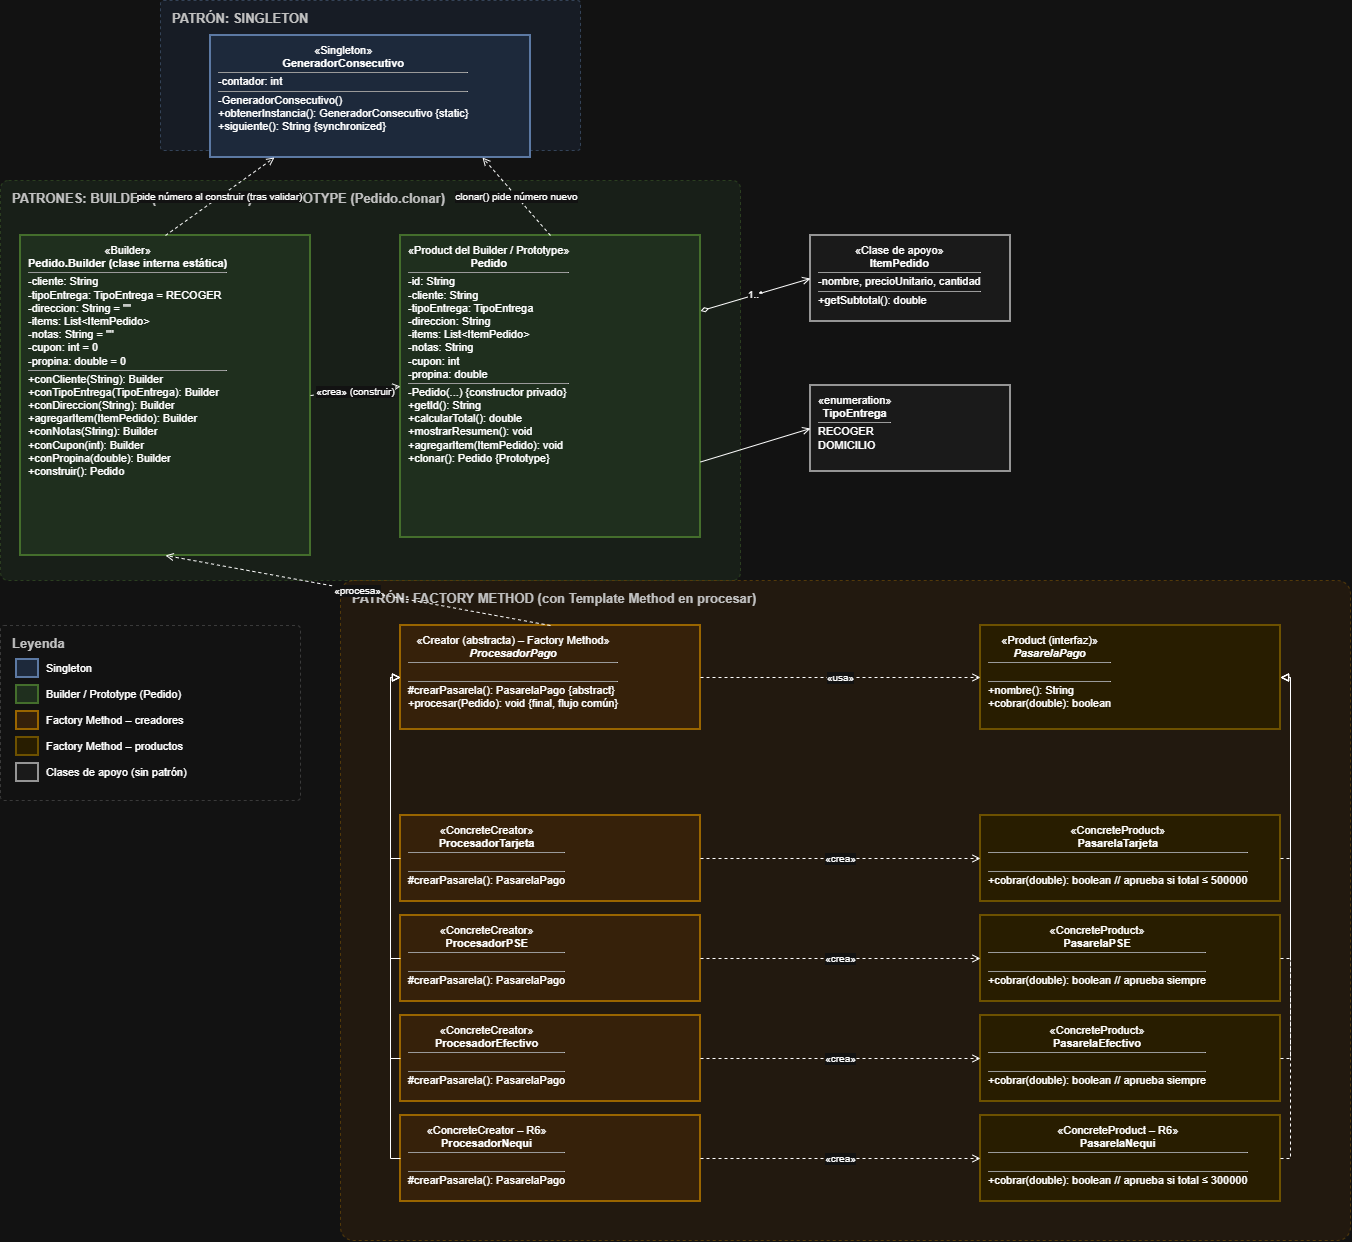

The diagram above was exported from draw.io. Its source (the exported page's mxGraphModel, read from the mxfile embedded in the PNG):
<mxGraphModel dx="2323" dy="1282" grid="1" gridSize="10" guides="1" tooltips="1" connect="1" arrows="1" fold="1" page="0" pageScale="1" pageWidth="850" pageHeight="1100" math="0" shadow="0">
  <root>
    <mxCell id="0" />
    <mxCell id="1" parent="0" />
    <mxCell id="c2" parent="1" style="rounded=1;arcSize=2;dashed=1;fillColor=#dae8fc;strokeColor=#6c8ebf;opacity=45;verticalAlign=top;align=left;spacingLeft=10;spacingTop=4;fontStyle=1;fontSize=13;fontColor=#333333;" value="PATRÓN: SINGLETON" vertex="1">
      <mxGeometry height="150" width="420" x="180" y="15" as="geometry" />
    </mxCell>
    <mxCell id="c3" parent="1" style="rounded=1;arcSize=2;dashed=1;fillColor=#d5e8d4;strokeColor=#82b366;opacity=45;verticalAlign=top;align=left;spacingLeft=10;spacingTop=4;fontStyle=1;fontSize=13;fontColor=#333333;" value="PATRONES: BUILDER (Pedido.Builder) + PROTOTYPE (Pedido.clonar)" vertex="1">
      <mxGeometry height="400" width="740" x="20" y="195" as="geometry" />
    </mxCell>
    <mxCell id="c4" parent="1" style="rounded=1;arcSize=2;dashed=1;fillColor=#ffe6cc;strokeColor=#d79b00;opacity=45;verticalAlign=top;align=left;spacingLeft=10;spacingTop=4;fontStyle=1;fontSize=13;fontColor=#333333;" value="PATRÓN: FACTORY METHOD (con Template Method en procesar)" vertex="1">
      <mxGeometry height="660" width="1010" x="360" y="595" as="geometry" />
    </mxCell>
    <mxCell id="c5" parent="1" style="whiteSpace=wrap;html=1;align=left;verticalAlign=top;spacingLeft=6;spacingTop=2;fontSize=11;fillColor=#dae8fc;strokeColor=#6c8ebf;strokeWidth=2;" value="&lt;div style=&quot;text-align:center&quot;&gt;&lt;font style=&quot;font-size:11px&quot;&gt;«Singleton»&lt;/font&gt;&lt;br&gt;&lt;b&gt;GeneradorConsecutivo&lt;/b&gt;&lt;/div&gt;&lt;hr size=&quot;1&quot; style=&quot;margin:2px 0&quot;&gt;-contador: int&lt;hr size=&quot;1&quot; style=&quot;margin:2px 0&quot;&gt;-GeneradorConsecutivo()&lt;br&gt;+obtenerInstancia(): GeneradorConsecutivo {static}&lt;br&gt;+siguiente(): String {synchronized}" vertex="1">
      <mxGeometry height="122" width="320" x="230" y="50" as="geometry" />
    </mxCell>
    <mxCell id="c6" parent="1" style="whiteSpace=wrap;html=1;align=left;verticalAlign=top;spacingLeft=6;spacingTop=2;fontSize=11;fillColor=#d5e8d4;strokeColor=#82b366;strokeWidth=2;" value="&lt;div style=&quot;text-align:center&quot;&gt;&lt;font style=&quot;font-size:11px&quot;&gt;«Builder»&lt;/font&gt;&lt;br&gt;&lt;b&gt;Pedido.Builder  (clase interna estática)&lt;/b&gt;&lt;/div&gt;&lt;hr size=&quot;1&quot; style=&quot;margin:2px 0&quot;&gt;-cliente: String&lt;br&gt;-tipoEntrega: TipoEntrega = RECOGER&lt;br&gt;-direccion: String = &quot;&quot;&lt;br&gt;-items: List&amp;lt;ItemPedido&amp;gt;&lt;br&gt;-notas: String = &quot;&quot;&lt;br&gt;-cupon: int = 0&lt;br&gt;-propina: double = 0&lt;hr size=&quot;1&quot; style=&quot;margin:2px 0&quot;&gt;+conCliente(String): Builder&lt;br&gt;+conTipoEntrega(TipoEntrega): Builder&lt;br&gt;+conDireccion(String): Builder&lt;br&gt;+agregarItem(ItemPedido): Builder&lt;br&gt;+conNotas(String): Builder&lt;br&gt;+conCupon(int): Builder&lt;br&gt;+conPropina(double): Builder&lt;br&gt;+construir(): Pedido" vertex="1">
      <mxGeometry height="320" width="290" x="40" y="250" as="geometry" />
    </mxCell>
    <mxCell id="c7" parent="1" style="whiteSpace=wrap;html=1;align=left;verticalAlign=top;spacingLeft=6;spacingTop=2;fontSize=11;fillColor=#d5e8d4;strokeColor=#82b366;strokeWidth=2;" value="&lt;div style=&quot;text-align:center&quot;&gt;&lt;font style=&quot;font-size:11px&quot;&gt;«Product del Builder / Prototype»&lt;/font&gt;&lt;br&gt;&lt;b&gt;Pedido&lt;/b&gt;&lt;/div&gt;&lt;hr size=&quot;1&quot; style=&quot;margin:2px 0&quot;&gt;-id: String&lt;br&gt;-cliente: String&lt;br&gt;-tipoEntrega: TipoEntrega&lt;br&gt;-direccion: String&lt;br&gt;-items: List&amp;lt;ItemPedido&amp;gt;&lt;br&gt;-notas: String&lt;br&gt;-cupon: int&lt;br&gt;-propina: double&lt;hr size=&quot;1&quot; style=&quot;margin:2px 0&quot;&gt;-Pedido(...)  {constructor privado}&lt;br&gt;+getId(): String&lt;br&gt;+calcularTotal(): double&lt;br&gt;+mostrarResumen(): void&lt;br&gt;+agregarItem(ItemPedido): void&lt;br&gt;+clonar(): Pedido  {Prototype}" vertex="1">
      <mxGeometry height="302" width="300" x="420" y="250" as="geometry" />
    </mxCell>
    <mxCell id="c8" parent="1" style="whiteSpace=wrap;html=1;align=left;verticalAlign=top;spacingLeft=6;spacingTop=2;fontSize=11;fillColor=#f5f5f5;strokeColor=#666666;strokeWidth=2;" value="&lt;div style=&quot;text-align:center&quot;&gt;&lt;font style=&quot;font-size:11px&quot;&gt;«Clase de apoyo»&lt;/font&gt;&lt;br&gt;&lt;b&gt;ItemPedido&lt;/b&gt;&lt;/div&gt;&lt;hr size=&quot;1&quot; style=&quot;margin:2px 0&quot;&gt;-nombre, precioUnitario, cantidad&lt;hr size=&quot;1&quot; style=&quot;margin:2px 0&quot;&gt;+getSubtotal(): double" vertex="1">
      <mxGeometry height="86" width="200" x="830" y="250" as="geometry" />
    </mxCell>
    <mxCell id="c9" parent="1" style="whiteSpace=wrap;html=1;align=left;verticalAlign=top;spacingLeft=6;spacingTop=2;fontSize=11;fillColor=#f5f5f5;strokeColor=#666666;strokeWidth=2;" value="&lt;div style=&quot;text-align:center&quot;&gt;&lt;font style=&quot;font-size:11px&quot;&gt;«enumeration»&lt;/font&gt;&lt;br&gt;&lt;b&gt;TipoEntrega&lt;/b&gt;&lt;/div&gt;&lt;hr size=&quot;1&quot; style=&quot;margin:2px 0&quot;&gt;RECOGER&lt;br&gt;DOMICILIO" vertex="1">
      <mxGeometry height="86" width="200" x="830" y="400" as="geometry" />
    </mxCell>
    <mxCell id="c11" parent="1" style="whiteSpace=wrap;html=1;align=left;verticalAlign=top;spacingLeft=6;spacingTop=2;fontSize=11;fillColor=#ffe6cc;strokeColor=#d79b00;strokeWidth=2;" value="&lt;div style=&quot;text-align:center&quot;&gt;&lt;font style=&quot;font-size:11px&quot;&gt;«Creator (abstracta) – Factory Method»&lt;/font&gt;&lt;br&gt;&lt;b&gt;&lt;i&gt;ProcesadorPago&lt;/i&gt;&lt;/b&gt;&lt;/div&gt;&lt;hr size=&quot;1&quot; style=&quot;margin:2px 0&quot;&gt;&amp;nbsp;&lt;hr size=&quot;1&quot; style=&quot;margin:2px 0&quot;&gt;#crearPasarela(): PasarelaPago {abstract}&lt;br&gt;+procesar(Pedido): void {final, flujo común}" vertex="1">
      <mxGeometry height="104" width="300" x="420" y="640" as="geometry" />
    </mxCell>
    <mxCell id="c12" parent="1" style="whiteSpace=wrap;html=1;align=left;verticalAlign=top;spacingLeft=6;spacingTop=2;fontSize=11;fillColor=#fff2cc;strokeColor=#d6b656;strokeWidth=2;" value="&lt;div style=&quot;text-align:center&quot;&gt;&lt;font style=&quot;font-size:11px&quot;&gt;«Product (interfaz)»&lt;/font&gt;&lt;br&gt;&lt;b&gt;&lt;i&gt;PasarelaPago&lt;/i&gt;&lt;/b&gt;&lt;/div&gt;&lt;hr size=&quot;1&quot; style=&quot;margin:2px 0&quot;&gt;&amp;nbsp;&lt;hr size=&quot;1&quot; style=&quot;margin:2px 0&quot;&gt;+nombre(): String&lt;br&gt;+cobrar(double): boolean" vertex="1">
      <mxGeometry height="104" width="300" x="1000" y="640" as="geometry" />
    </mxCell>
    <mxCell id="c13" parent="1" style="whiteSpace=wrap;html=1;align=left;verticalAlign=top;spacingLeft=6;spacingTop=2;fontSize=11;fillColor=#ffe6cc;strokeColor=#d79b00;strokeWidth=2;" value="&lt;div style=&quot;text-align:center&quot;&gt;&lt;font style=&quot;font-size:11px&quot;&gt;«ConcreteCreator»&lt;/font&gt;&lt;br&gt;&lt;b&gt;ProcesadorTarjeta&lt;/b&gt;&lt;/div&gt;&lt;hr size=&quot;1&quot; style=&quot;margin:2px 0&quot;&gt;&amp;nbsp;&lt;hr size=&quot;1&quot; style=&quot;margin:2px 0&quot;&gt;#crearPasarela(): PasarelaPago" vertex="1">
      <mxGeometry height="86" width="300" x="420" y="830" as="geometry" />
    </mxCell>
    <mxCell id="c14" parent="1" style="whiteSpace=wrap;html=1;align=left;verticalAlign=top;spacingLeft=6;spacingTop=2;fontSize=11;fillColor=#fff2cc;strokeColor=#d6b656;strokeWidth=2;" value="&lt;div style=&quot;text-align:center&quot;&gt;&lt;font style=&quot;font-size:11px&quot;&gt;«ConcreteProduct»&lt;/font&gt;&lt;br&gt;&lt;b&gt;PasarelaTarjeta&lt;/b&gt;&lt;/div&gt;&lt;hr size=&quot;1&quot; style=&quot;margin:2px 0&quot;&gt;&amp;nbsp;&lt;hr size=&quot;1&quot; style=&quot;margin:2px 0&quot;&gt;+cobrar(double): boolean  // aprueba si total ≤ 500000" vertex="1">
      <mxGeometry height="86" width="300" x="1000" y="830" as="geometry" />
    </mxCell>
    <mxCell id="c15" parent="1" style="whiteSpace=wrap;html=1;align=left;verticalAlign=top;spacingLeft=6;spacingTop=2;fontSize=11;fillColor=#ffe6cc;strokeColor=#d79b00;strokeWidth=2;" value="&lt;div style=&quot;text-align:center&quot;&gt;&lt;font style=&quot;font-size:11px&quot;&gt;«ConcreteCreator»&lt;/font&gt;&lt;br&gt;&lt;b&gt;ProcesadorPSE&lt;/b&gt;&lt;/div&gt;&lt;hr size=&quot;1&quot; style=&quot;margin:2px 0&quot;&gt;&amp;nbsp;&lt;hr size=&quot;1&quot; style=&quot;margin:2px 0&quot;&gt;#crearPasarela(): PasarelaPago" vertex="1">
      <mxGeometry height="86" width="300" x="420" y="930" as="geometry" />
    </mxCell>
    <mxCell id="c16" parent="1" style="whiteSpace=wrap;html=1;align=left;verticalAlign=top;spacingLeft=6;spacingTop=2;fontSize=11;fillColor=#fff2cc;strokeColor=#d6b656;strokeWidth=2;" value="&lt;div style=&quot;text-align:center&quot;&gt;&lt;font style=&quot;font-size:11px&quot;&gt;«ConcreteProduct»&lt;/font&gt;&lt;br&gt;&lt;b&gt;PasarelaPSE&lt;/b&gt;&lt;/div&gt;&lt;hr size=&quot;1&quot; style=&quot;margin:2px 0&quot;&gt;&amp;nbsp;&lt;hr size=&quot;1&quot; style=&quot;margin:2px 0&quot;&gt;+cobrar(double): boolean  // aprueba siempre" vertex="1">
      <mxGeometry height="86" width="300" x="1000" y="930" as="geometry" />
    </mxCell>
    <mxCell id="c17" parent="1" style="whiteSpace=wrap;html=1;align=left;verticalAlign=top;spacingLeft=6;spacingTop=2;fontSize=11;fillColor=#ffe6cc;strokeColor=#d79b00;strokeWidth=2;" value="&lt;div style=&quot;text-align:center&quot;&gt;&lt;font style=&quot;font-size:11px&quot;&gt;«ConcreteCreator»&lt;/font&gt;&lt;br&gt;&lt;b&gt;ProcesadorEfectivo&lt;/b&gt;&lt;/div&gt;&lt;hr size=&quot;1&quot; style=&quot;margin:2px 0&quot;&gt;&amp;nbsp;&lt;hr size=&quot;1&quot; style=&quot;margin:2px 0&quot;&gt;#crearPasarela(): PasarelaPago" vertex="1">
      <mxGeometry height="86" width="300" x="420" y="1030" as="geometry" />
    </mxCell>
    <mxCell id="c18" parent="1" style="whiteSpace=wrap;html=1;align=left;verticalAlign=top;spacingLeft=6;spacingTop=2;fontSize=11;fillColor=#fff2cc;strokeColor=#d6b656;strokeWidth=2;" value="&lt;div style=&quot;text-align:center&quot;&gt;&lt;font style=&quot;font-size:11px&quot;&gt;«ConcreteProduct»&lt;/font&gt;&lt;br&gt;&lt;b&gt;PasarelaEfectivo&lt;/b&gt;&lt;/div&gt;&lt;hr size=&quot;1&quot; style=&quot;margin:2px 0&quot;&gt;&amp;nbsp;&lt;hr size=&quot;1&quot; style=&quot;margin:2px 0&quot;&gt;+cobrar(double): boolean  // aprueba siempre" vertex="1">
      <mxGeometry height="86" width="300" x="1000" y="1030" as="geometry" />
    </mxCell>
    <mxCell id="c19" parent="1" style="whiteSpace=wrap;html=1;align=left;verticalAlign=top;spacingLeft=6;spacingTop=2;fontSize=11;fillColor=#ffe6cc;strokeColor=#d79b00;strokeWidth=2;" value="&lt;div style=&quot;text-align:center&quot;&gt;&lt;font style=&quot;font-size:11px&quot;&gt;«ConcreteCreator – R6»&lt;/font&gt;&lt;br&gt;&lt;b&gt;ProcesadorNequi&lt;/b&gt;&lt;/div&gt;&lt;hr size=&quot;1&quot; style=&quot;margin:2px 0&quot;&gt;&amp;nbsp;&lt;hr size=&quot;1&quot; style=&quot;margin:2px 0&quot;&gt;#crearPasarela(): PasarelaPago" vertex="1">
      <mxGeometry height="86" width="300" x="420" y="1130" as="geometry" />
    </mxCell>
    <mxCell id="c20" parent="1" style="whiteSpace=wrap;html=1;align=left;verticalAlign=top;spacingLeft=6;spacingTop=2;fontSize=11;fillColor=#fff2cc;strokeColor=#d6b656;strokeWidth=2;" value="&lt;div style=&quot;text-align:center&quot;&gt;&lt;font style=&quot;font-size:11px&quot;&gt;«ConcreteProduct – R6»&lt;/font&gt;&lt;br&gt;&lt;b&gt;PasarelaNequi&lt;/b&gt;&lt;/div&gt;&lt;hr size=&quot;1&quot; style=&quot;margin:2px 0&quot;&gt;&amp;nbsp;&lt;hr size=&quot;1&quot; style=&quot;margin:2px 0&quot;&gt;+cobrar(double): boolean  // aprueba si total ≤ 300000" vertex="1">
      <mxGeometry height="86" width="300" x="1000" y="1130" as="geometry" />
    </mxCell>
    <mxCell id="c21" edge="1" parent="1" source="c6" style="html=1;fontSize=10;labelBackgroundColor=#ffffff;dashed=1;endArrow=open;endFill=0;exitX=1;exitY=0.5;entryX=0;entryY=0.5;" target="c7" value="«crea» (construir)">
      <mxGeometry relative="1" as="geometry" />
    </mxCell>
    <mxCell id="c22" edge="1" parent="1" source="c6" style="html=1;fontSize=10;labelBackgroundColor=#ffffff;dashed=1;endArrow=open;endFill=0;exitX=0.5;exitY=0;entryX=0.2;entryY=1;" target="c5" value="pide número al construir (tras validar)">
      <mxGeometry relative="1" as="geometry" />
    </mxCell>
    <mxCell id="c23" edge="1" parent="1" source="c7" style="html=1;fontSize=10;labelBackgroundColor=#ffffff;dashed=1;endArrow=open;endFill=0;exitX=0.5;exitY=0;entryX=0.85;entryY=1;" target="c5" value="clonar() pide número nuevo">
      <mxGeometry relative="1" as="geometry" />
    </mxCell>
    <mxCell id="c24" edge="1" parent="1" source="c7" style="html=1;fontSize=10;labelBackgroundColor=#ffffff;endArrow=open;startArrow=diamondThin;startFill=0;exitX=1;exitY=0.25;entryX=0;entryY=0.5;" target="c8" value="1..*">
      <mxGeometry relative="1" as="geometry" />
    </mxCell>
    <mxCell id="c25" edge="1" parent="1" source="c7" style="html=1;fontSize=10;labelBackgroundColor=#ffffff;endArrow=open;exitX=1;exitY=0.75;entryX=0;entryY=0.5;" target="c9" value="">
      <mxGeometry relative="1" as="geometry" />
    </mxCell>
    <mxCell id="c26" edge="1" parent="1" source="c11" style="html=1;fontSize=10;labelBackgroundColor=#ffffff;dashed=1;endArrow=open;endFill=0;exitX=0.5;exitY=0;entryX=0.5;entryY=1;entryDx=0;entryDy=0;" target="c6" value="«procesa»">
      <mxGeometry relative="1" as="geometry" />
    </mxCell>
    <mxCell id="c27" edge="1" parent="1" source="c11" style="html=1;fontSize=10;labelBackgroundColor=#ffffff;dashed=1;endArrow=open;endFill=0;exitX=1;exitY=0.5;entryX=0;entryY=0.5;" target="c12" value="«usa»">
      <mxGeometry relative="1" as="geometry" />
    </mxCell>
    <mxCell id="c28" edge="1" parent="1" source="c13" style="html=1;fontSize=10;labelBackgroundColor=#ffffff;endArrow=block;endFill=0;edgeStyle=orthogonalEdgeStyle;rounded=0;exitX=0;exitY=0.5;entryX=0;entryY=0.5;" target="c11" value="">
      <mxGeometry relative="1" as="geometry" />
    </mxCell>
    <mxCell id="c29" edge="1" parent="1" source="c15" style="html=1;fontSize=10;labelBackgroundColor=#ffffff;endArrow=block;endFill=0;edgeStyle=orthogonalEdgeStyle;rounded=0;exitX=0;exitY=0.5;entryX=0;entryY=0.5;" target="c11" value="">
      <mxGeometry relative="1" as="geometry" />
    </mxCell>
    <mxCell id="c30" edge="1" parent="1" source="c17" style="html=1;fontSize=10;labelBackgroundColor=#ffffff;endArrow=block;endFill=0;edgeStyle=orthogonalEdgeStyle;rounded=0;exitX=0;exitY=0.5;entryX=0;entryY=0.5;" target="c11" value="">
      <mxGeometry relative="1" as="geometry" />
    </mxCell>
    <mxCell id="c31" edge="1" parent="1" source="c19" style="html=1;fontSize=10;labelBackgroundColor=#ffffff;endArrow=block;endFill=0;edgeStyle=orthogonalEdgeStyle;rounded=0;exitX=0;exitY=0.5;entryX=0;entryY=0.5;" target="c11" value="">
      <mxGeometry relative="1" as="geometry" />
    </mxCell>
    <mxCell id="c32" edge="1" parent="1" source="c14" style="html=1;fontSize=10;labelBackgroundColor=#ffffff;dashed=1;endArrow=block;endFill=0;edgeStyle=orthogonalEdgeStyle;rounded=0;exitX=1;exitY=0.5;entryX=1;entryY=0.5;" target="c12" value="">
      <mxGeometry relative="1" as="geometry" />
    </mxCell>
    <mxCell id="c33" edge="1" parent="1" source="c16" style="html=1;fontSize=10;labelBackgroundColor=#ffffff;dashed=1;endArrow=block;endFill=0;edgeStyle=orthogonalEdgeStyle;rounded=0;exitX=1;exitY=0.5;entryX=1;entryY=0.5;" target="c12" value="">
      <mxGeometry relative="1" as="geometry" />
    </mxCell>
    <mxCell id="c34" edge="1" parent="1" source="c18" style="html=1;fontSize=10;labelBackgroundColor=#ffffff;dashed=1;endArrow=block;endFill=0;edgeStyle=orthogonalEdgeStyle;rounded=0;exitX=1;exitY=0.5;entryX=1;entryY=0.5;" target="c12" value="">
      <mxGeometry relative="1" as="geometry" />
    </mxCell>
    <mxCell id="c35" edge="1" parent="1" source="c20" style="html=1;fontSize=10;labelBackgroundColor=#ffffff;dashed=1;endArrow=block;endFill=0;edgeStyle=orthogonalEdgeStyle;rounded=0;exitX=1;exitY=0.5;entryX=1;entryY=0.5;" target="c12" value="">
      <mxGeometry relative="1" as="geometry" />
    </mxCell>
    <mxCell id="c36" edge="1" parent="1" source="c13" style="html=1;fontSize=10;labelBackgroundColor=#ffffff;dashed=1;endArrow=open;endFill=0;exitX=1;exitY=0.5;entryX=0;entryY=0.5;" target="c14" value="«crea»">
      <mxGeometry relative="1" as="geometry" />
    </mxCell>
    <mxCell id="c37" edge="1" parent="1" source="c15" style="html=1;fontSize=10;labelBackgroundColor=#ffffff;dashed=1;endArrow=open;endFill=0;exitX=1;exitY=0.5;entryX=0;entryY=0.5;" target="c16" value="«crea»">
      <mxGeometry relative="1" as="geometry" />
    </mxCell>
    <mxCell id="c38" edge="1" parent="1" source="c17" style="html=1;fontSize=10;labelBackgroundColor=#ffffff;dashed=1;endArrow=open;endFill=0;exitX=1;exitY=0.5;entryX=0;entryY=0.5;" target="c18" value="«crea»">
      <mxGeometry relative="1" as="geometry" />
    </mxCell>
    <mxCell id="c39" edge="1" parent="1" source="c19" style="html=1;fontSize=10;labelBackgroundColor=#ffffff;dashed=1;endArrow=open;endFill=0;exitX=1;exitY=0.5;entryX=0;entryY=0.5;" target="c20" value="«crea»">
      <mxGeometry relative="1" as="geometry" />
    </mxCell>
    <mxCell id="c40" parent="1" style="rounded=1;arcSize=2;dashed=1;fillColor=#ffffff;strokeColor=#999999;opacity=45;verticalAlign=top;align=left;spacingLeft=10;spacingTop=4;fontStyle=1;fontSize=13;fontColor=#333333;" value="Leyenda" vertex="1">
      <mxGeometry height="175" width="300" x="20" y="640" as="geometry" />
    </mxCell>
    <mxCell id="c41" parent="1" style="whiteSpace=wrap;html=1;align=left;spacingLeft=34;fontSize=11;fillColor=none;strokeColor=none;" value="Singleton" vertex="1">
      <mxGeometry height="22" width="280" x="30" y="672" as="geometry" />
    </mxCell>
    <mxCell id="c42" parent="1" style="fillColor=#dae8fc;strokeColor=#6c8ebf;strokeWidth=2;" value="" vertex="1">
      <mxGeometry height="18" width="22" x="36" y="674" as="geometry" />
    </mxCell>
    <mxCell id="c43" parent="1" style="whiteSpace=wrap;html=1;align=left;spacingLeft=34;fontSize=11;fillColor=none;strokeColor=none;" value="Builder / Prototype (Pedido)" vertex="1">
      <mxGeometry height="22" width="280" x="30" y="698" as="geometry" />
    </mxCell>
    <mxCell id="c44" parent="1" style="fillColor=#d5e8d4;strokeColor=#82b366;strokeWidth=2;" value="" vertex="1">
      <mxGeometry height="18" width="22" x="36" y="700" as="geometry" />
    </mxCell>
    <mxCell id="c45" parent="1" style="whiteSpace=wrap;html=1;align=left;spacingLeft=34;fontSize=11;fillColor=none;strokeColor=none;" value="Factory Method – creadores" vertex="1">
      <mxGeometry height="22" width="280" x="30" y="724" as="geometry" />
    </mxCell>
    <mxCell id="c46" parent="1" style="fillColor=#ffe6cc;strokeColor=#d79b00;strokeWidth=2;" value="" vertex="1">
      <mxGeometry height="18" width="22" x="36" y="726" as="geometry" />
    </mxCell>
    <mxCell id="c47" parent="1" style="whiteSpace=wrap;html=1;align=left;spacingLeft=34;fontSize=11;fillColor=none;strokeColor=none;" value="Factory Method – productos" vertex="1">
      <mxGeometry height="22" width="280" x="30" y="750" as="geometry" />
    </mxCell>
    <mxCell id="c48" parent="1" style="fillColor=#fff2cc;strokeColor=#d6b656;strokeWidth=2;" value="" vertex="1">
      <mxGeometry height="18" width="22" x="36" y="752" as="geometry" />
    </mxCell>
    <mxCell id="c49" parent="1" style="whiteSpace=wrap;html=1;align=left;spacingLeft=34;fontSize=11;fillColor=none;strokeColor=none;" value="Clases de apoyo (sin patrón)" vertex="1">
      <mxGeometry height="22" width="280" x="30" y="776" as="geometry" />
    </mxCell>
    <mxCell id="c50" parent="1" style="fillColor=#f5f5f5;strokeColor=#666666;strokeWidth=2;" value="" vertex="1">
      <mxGeometry height="18" width="22" x="36" y="778" as="geometry" />
    </mxCell>
  </root>
</mxGraphModel>